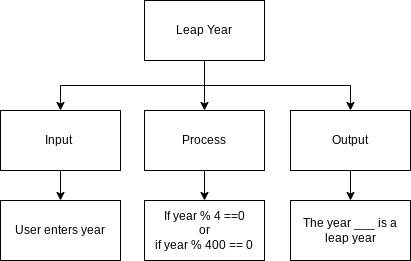

The diagram above was exported from draw.io. Its source (the exported page's mxGraphModel, read from the mxfile embedded in the PNG):
<mxGraphModel dx="1074" dy="374" grid="1" gridSize="10" guides="1" tooltips="1" connect="1" arrows="1" fold="1" page="1" pageScale="1" pageWidth="827" pageHeight="1169" math="0" shadow="0">
  <root>
    <mxCell id="0" />
    <mxCell id="1" parent="0" />
    <mxCell id="2" style="edgeStyle=none;html=1;exitX=0.5;exitY=1;exitDx=0;exitDy=0;entryX=0.5;entryY=0;entryDx=0;entryDy=0;" edge="1" parent="1" source="5" target="9">
      <mxGeometry relative="1" as="geometry" />
    </mxCell>
    <mxCell id="3" style="edgeStyle=orthogonalEdgeStyle;html=1;exitX=0.5;exitY=1;exitDx=0;exitDy=0;entryX=0.5;entryY=0;entryDx=0;entryDy=0;rounded=0;" edge="1" parent="1" source="5" target="7">
      <mxGeometry relative="1" as="geometry" />
    </mxCell>
    <mxCell id="4" style="edgeStyle=orthogonalEdgeStyle;rounded=0;html=1;exitX=0.5;exitY=1;exitDx=0;exitDy=0;" edge="1" parent="1" source="5" target="11">
      <mxGeometry relative="1" as="geometry" />
    </mxCell>
    <mxCell id="5" value="Leap Year" style="rounded=0;whiteSpace=wrap;html=1;" vertex="1" parent="1">
      <mxGeometry x="353" y="110" width="120" height="60" as="geometry" />
    </mxCell>
    <mxCell id="6" style="edgeStyle=orthogonalEdgeStyle;rounded=0;html=1;exitX=0.5;exitY=1;exitDx=0;exitDy=0;entryX=0.5;entryY=0;entryDx=0;entryDy=0;" edge="1" parent="1" source="7" target="12">
      <mxGeometry relative="1" as="geometry" />
    </mxCell>
    <mxCell id="7" value="Input&amp;nbsp;" style="rounded=0;whiteSpace=wrap;html=1;" vertex="1" parent="1">
      <mxGeometry x="209" y="220" width="120" height="60" as="geometry" />
    </mxCell>
    <mxCell id="8" style="edgeStyle=orthogonalEdgeStyle;rounded=0;html=1;exitX=0.5;exitY=1;exitDx=0;exitDy=0;entryX=0.5;entryY=0;entryDx=0;entryDy=0;" edge="1" parent="1" source="9" target="13">
      <mxGeometry relative="1" as="geometry" />
    </mxCell>
    <mxCell id="9" value="Process" style="rounded=0;whiteSpace=wrap;html=1;" vertex="1" parent="1">
      <mxGeometry x="353" y="220" width="120" height="60" as="geometry" />
    </mxCell>
    <mxCell id="10" style="edgeStyle=orthogonalEdgeStyle;rounded=0;html=1;exitX=0.5;exitY=1;exitDx=0;exitDy=0;entryX=0.5;entryY=0;entryDx=0;entryDy=0;" edge="1" parent="1" source="11" target="14">
      <mxGeometry relative="1" as="geometry" />
    </mxCell>
    <mxCell id="11" value="Output" style="rounded=0;whiteSpace=wrap;html=1;" vertex="1" parent="1">
      <mxGeometry x="499" y="220" width="120" height="60" as="geometry" />
    </mxCell>
    <mxCell id="12" value="User enters year" style="rounded=0;whiteSpace=wrap;html=1;" vertex="1" parent="1">
      <mxGeometry x="209" y="310" width="120" height="60" as="geometry" />
    </mxCell>
    <mxCell id="13" value="If year % 4 ==0 &lt;br&gt;or&lt;br&gt;if year % 400 == 0" style="rounded=0;whiteSpace=wrap;html=1;" vertex="1" parent="1">
      <mxGeometry x="353" y="310" width="120" height="60" as="geometry" />
    </mxCell>
    <mxCell id="14" value="The year ___ is a leap year" style="rounded=0;whiteSpace=wrap;html=1;" vertex="1" parent="1">
      <mxGeometry x="499" y="310" width="120" height="60" as="geometry" />
    </mxCell>
  </root>
</mxGraphModel>